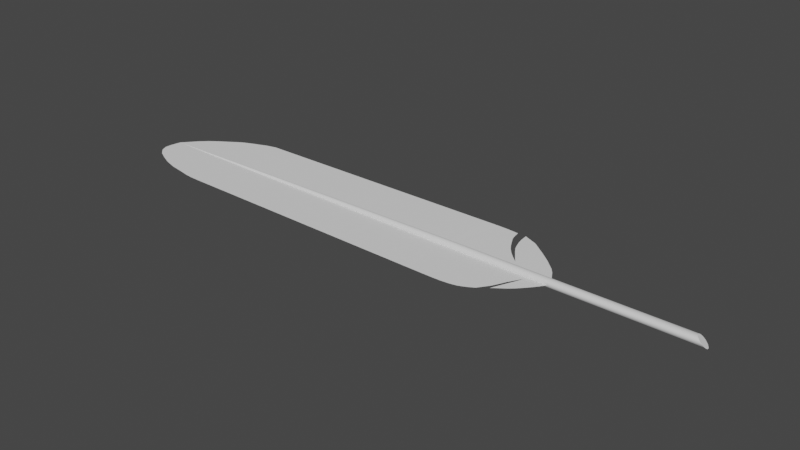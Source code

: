 # Source: Feather.blend  (saved by Blender 3.1.7; exported with 4.5.12 LTS)
import bpy
from mathutils import Matrix  # noqa: F401  (used for matrix-valued properties, if any)

bpy.ops.wm.read_factory_settings(use_empty=True)
scene = bpy.context.scene
scene.name = 'Scene'

# ---- collections
col_collection = bpy.data.collections.new('Collection'); scene.collection.children.link(col_collection)

# ---- world
world_world = bpy.data.worlds.new('World'); scene.world = world_world
world_world.use_nodes = True; world_world.node_tree.nodes.clear()
_N = world_world.node_tree.nodes; _L = world_world.node_tree.links
n0 = _N.new('ShaderNodeOutputWorld'); n0.name = 'World Output'; n0.location = (300, 300)
n1 = _N.new('ShaderNodeBackground'); n1.name = 'Background'; n1.location = (10, 300)
n1.inputs[0].default_value = (0.05088, 0.05088, 0.05088, 1.0)
_L.new(n1.outputs[0], n0.inputs[0])
n0.is_active_output = True
world_world.color = (0.05088, 0.05088, 0.05088)
world_world.use_sun_shadow = False
world_world.sun_shadow_jitter_overblur = 0.0

# ---- meshes
me_cylinder = bpy.data.meshes.new('Cylinder')
me_cylinder.from_pydata([(2.675e-08, 0.0329, -1.0), (0.003938, 0.05414, 0.9954), (0.006419, 0.03227, -1.0), (0.01093, 0.05326, 1.003), (0.01259, 0.0304, -1.0), (0.0175, 0.05034, 1.011), (0.01828, 0.02736, -1.0), (0.02341, 0.04549, 1.019), (0.02327, 0.02327, -1.0), (0.02841, 0.03888, 1.025), (0.02736, 0.01828, -1.0), (0.03232, 0.03078, 1.031), (0.0304, 0.01259, -1.0), (0.03498, 0.0215, 1.036), (0.03227, 0.006419, -1.0), (0.03631, 0.0114, 1.039), (0.0329, -2.577e-08, -1.0), (0.03624, 0.0008525, 1.041), (0.03227, -0.006419, -1.0), (0.03477, -0.009725, 1.041), (0.0304, -0.01259, -1.0), (0.03197, -0.01993, 1.039), (0.02736, -0.01828, -1.0), (0.02794, -0.02937, 1.036), (0.02327, -0.02327, -1.0), (0.02284, -0.03768, 1.032), (0.01828, -0.02736, -1.0), (0.01686, -0.04454, 1.026), (0.01259, -0.0304, -1.0), (0.01023, -0.04969, 1.02), (0.006419, -0.03227, -1.0), (0.003206, -0.05293, 1.012), (2.233e-08, -0.0329, -1.0), (-0.003938, -0.05414, 1.005), (-0.006419, -0.03227, -1.0), (-0.01093, -0.05326, 0.9966), (-0.01259, -0.0304, -1.0), (-0.01751, -0.05034, 0.9887), (-0.01828, -0.02736, -1.0), (-0.02341, -0.04549, 0.9813), (-0.02327, -0.02327, -1.0), (-0.02841, -0.03888, 0.9745), (-0.02736, -0.01828, -1.0), (-0.03232, -0.03078, 0.9688), (-0.0304, -0.01259, -1.0), (-0.03498, -0.0215, 0.9642), (-0.03227, -0.006419, -1.0), (-0.03631, -0.0114, 0.961), (-0.0329, -2.24e-08, -1.0), (-0.03624, -0.0008526, 0.9593), (-0.03227, 0.006419, -1.0), (-0.03477, 0.009725, 0.9592), (-0.0304, 0.01259, -1.0), (-0.03197, 0.01993, 0.9606), (-0.02736, 0.01828, -1.0), (-0.02794, 0.02937, 0.9636), (-0.02327, 0.02327, -1.0), (-0.02284, 0.03768, 0.968), (-0.01828, 0.02736, -1.0), (-0.01686, 0.04454, 0.9735), (-0.01259, 0.0304, -1.0), (-0.01023, 0.04969, 0.9801), (-0.006419, 0.03227, -1.0), (-0.003207, 0.05293, 0.9875), (-2.173e-07, 0.01096, -3.204), (0.002137, 0.01075, -3.204), (0.004193, 0.01012, -3.204), (0.006087, 0.00911, -3.204), (0.007747, 0.007748, -3.204), (0.00911, 0.006087, -3.204), (0.01012, 0.004193, -3.204), (0.01075, 0.002138, -3.204), (0.01096, -2.52e-08, -3.204), (0.01075, -0.002138, -3.204), (0.01012, -0.004193, -3.204), (0.00911, -0.006087, -3.204), (0.007747, -0.007748, -3.204), (0.006087, -0.00911, -3.204), (0.004193, -0.01012, -3.204), (0.002137, -0.01075, -3.204), (-2.183e-07, -0.01096, -3.204), (-0.002138, -0.01075, -3.204), (-0.004193, -0.01012, -3.204), (-0.006087, -0.00911, -3.204), (-0.007748, -0.007748, -3.204), (-0.00911, -0.006087, -3.204), (-0.01012, -0.004193, -3.204), (-0.01075, -0.002138, -3.204), (-0.01096, -2.459e-08, -3.204), (-0.01075, 0.002138, -3.204), (-0.01012, 0.004193, -3.204), (-0.00911, 0.006087, -3.204), (-0.007748, 0.007748, -3.204), (-0.006087, 0.00911, -3.204), (-0.004193, 0.01012, -3.204), (-0.002138, 0.01075, -3.204), (0.001696, 0.04161, -0.1287), (0.008276, 0.04088, -0.1253), (0.01454, 0.03858, -0.1219), (0.02024, 0.0348, -0.1187), (0.02517, 0.02968, -0.1158), (0.02913, 0.02342, -0.1133), (0.03197, 0.01626, -0.1113), (0.03358, 0.008477, -0.11), (0.0339, 0.000367, -0.1092), (0.03292, -0.007757, -0.1092), (0.03067, -0.01558, -0.1098), (0.02724, -0.02281, -0.1111), (0.02277, -0.02916, -0.113), (0.01742, -0.03439, -0.1154), (0.01141, -0.0383, -0.1182), (0.00495, -0.04074, -0.1214), (-0.001696, -0.04161, -0.1247), (-0.008277, -0.04088, -0.1282), (-0.01454, -0.03858, -0.1316), (-0.02024, -0.0348, -0.1348), (-0.02517, -0.02968, -0.1377), (-0.02913, -0.02342, -0.1402), (-0.03197, -0.01626, -0.1422), (-0.03358, -0.008477, -0.1435), (-0.0339, -0.0003671, -0.1443), (-0.03292, 0.007757, -0.1443), (-0.03067, 0.01558, -0.1437), (-0.02724, 0.02281, -0.1424), (-0.02277, 0.02916, -0.1405), (-0.01742, 0.03439, -0.1381), (-0.01141, 0.0383, -0.1353), (-0.00495, 0.04074, -0.1321), (-4.042e-06, -2.591e-08, -3.922), (0.1269, -0.4237, -1.0), (0.1185, -0.4034, -3.198), (-0.1301, 0.4579, -1.0), (-0.1258, 0.4364, -3.204), (-0.0324, 0.1115, -3.819), (-0.12, 0.4156, -3.294), (-0.04983, 0.1715, -3.753), (-0.06495, 0.2237, -3.68), (-0.0762, 0.2626, -3.617), (-0.08806, 0.3037, -3.555), (-0.09713, 0.3353, -3.5), (-0.1029, 0.3554, -3.454), (-0.1084, 0.3747, -3.404), (-0.1138, 0.394, -3.35), (0.02564, -0.08827, -3.94), (0.1175, -0.4011, -3.294), (0.04108, -0.1414, -3.941), (0.05615, -0.1931, -3.916), (0.07039, -0.2418, -3.862), (0.08453, -0.2902, -3.766), (0.09469, -0.3247, -3.684), (0.104, -0.3564, -3.577), (0.1111, -0.3801, -3.438), (0.1156, -0.3951, -3.358), (-0.02048, 0.0942, -0.1657), (-0.1293, 0.4626, -0.8658), (-0.03259, 0.1358, -0.1904), (-0.04456, 0.1769, -0.2246), (-0.05623, 0.2169, -0.2694), (-0.06746, 0.2553, -0.312), (-0.07811, 0.2916, -0.359), (-0.08804, 0.3254, -0.403), (-0.09713, 0.3562, -0.447), (-0.1053, 0.3837, -0.4842), (-0.1123, 0.4075, -0.5196), (-0.1256, 0.4526, -0.6315), (-0.02457, 0.1042, -0.4753), (-0.1264, 0.4541, -0.7017), (-0.1285, 0.4607, -0.7899), (0.025, -0.08508, -0.153), (0.1262, -0.4284, -0.7775), (0.03627, -0.1239, -0.1857), (0.04741, -0.1621, -0.2207), (0.05828, -0.1993, -0.2571), (0.06873, -0.2351, -0.2987), (0.08788, -0.3008, -0.3933), (0.01912, -0.0638, -0.2876), (0.08009, -0.2733, -0.4059), (0.1039, -0.3548, -0.4683), (0.1105, -0.377, -0.5073), (0.116, -0.3955, -0.5465), (0.1203, -0.41, -0.5845), (0.1235, -0.4204, -0.6391), (0.1255, -0.4265, -0.7083), (-0.1279, 0.4471, -2.102), (-0.1269, 0.4417, -2.653), (-0.129, 0.4525, -1.551), (-0.1263, 0.4391, -2.929), (-0.1285, 0.4498, -1.827), (-0.1274, 0.4444, -2.378), (-0.1295, 0.4552, -1.276), (-0.1261, 0.4377, -3.067), (-0.1282, 0.4485, -1.964), (-0.1271, 0.4431, -2.515), (-0.1293, 0.4539, -1.413), (-0.1266, 0.4404, -2.791), (-0.1287, 0.4512, -1.689), (-0.1277, 0.4458, -2.24), (-0.1298, 0.4565, -1.138), (0.1227, -0.4136, -2.099), (0.1206, -0.4085, -2.649), (0.1248, -0.4186, -1.55), (0.1195, -0.406, -2.923), (0.1237, -0.4161, -1.824), (0.1216, -0.411, -2.374), (0.1258, -0.4212, -1.275), (0.119, -0.4047, -3.061), (0.1232, -0.4148, -1.962), (0.1211, -0.4098, -2.511), (0.1253, -0.4199, -1.412), (0.12, -0.4072, -2.786), (0.1242, -0.4174, -1.687), (0.1221, -0.4123, -2.236), (0.1263, -0.4224, -1.137), (-0.07142, 0.2658, -0.5882), (-0.048, 0.185, -0.5347), (-0.09484, 0.3466, -0.6166), (-0.03628, 0.1446, -0.5057), (-0.08313, 0.3062, -0.6037), (-0.05971, 0.2254, -0.5639), (-0.1066, 0.387, -0.6255), (-0.07549, 0.2792, -0.6373), (-0.1009, 0.3666, -0.6849), (-0.05003, 0.1917, -0.5719), (-0.1137, 0.4104, -0.6957), (-0.06276, 0.2354, -0.609), (-0.08822, 0.3229, -0.6616), (-0.0373, 0.148, -0.5268), (0.04961, -0.1685, -0.3518), (0.06485, -0.2209, -0.3778), (0.03436, -0.1162, -0.3197), (0.04888, -0.1664, -0.3316), (0.034, -0.1151, -0.3078), (0.06376, -0.2177, -0.3556)], [], [(96, 1, 3, 97), (97, 3, 5, 98), (98, 5, 7, 99), (99, 7, 9, 100), (100, 9, 11, 101), (101, 11, 13, 102), (102, 13, 15, 103), (103, 15, 17, 104), (104, 17, 19, 105), (105, 19, 21, 106), (106, 21, 23, 107), (107, 23, 25, 108), (108, 25, 27, 109), (109, 27, 29, 110), (110, 29, 31, 111), (111, 31, 33, 112), (112, 33, 35, 113), (113, 35, 37, 114), (114, 37, 39, 115), (115, 39, 41, 116), (116, 41, 43, 117), (117, 43, 45, 118), (118, 45, 47, 119), (119, 47, 49, 120), (120, 49, 51, 121), (121, 51, 53, 122), (122, 53, 55, 123), (123, 55, 57, 124), (124, 57, 59, 125), (125, 59, 61, 126), (3, 1, 63, 61, 59, 57, 55, 53, 51, 49, 47, 45, 43, 41, 39, 37, 35, 33, 31, 29, 27, 25, 23, 21, 19, 17, 15, 13, 11, 9, 7, 5), (126, 61, 63, 127), (127, 63, 1, 96), (12, 14, 71, 70), (76, 77, 128), (30, 32, 80, 79), (48, 50, 89, 88), (4, 6, 67, 66), (22, 24, 76, 75), (40, 42, 85, 84), (58, 60, 94, 93), (14, 16, 72, 71), (32, 34, 81, 80), (50, 52, 90, 89), (6, 8, 68, 67), (24, 26, 77, 76), (42, 44, 86, 85), (60, 62, 95, 94), (16, 18, 73, 72), (34, 36, 82, 81), (52, 54, 91, 90), (8, 10, 69, 68), (26, 28, 78, 77), (44, 46, 87, 86), (0, 2, 65, 64), (62, 0, 64, 95), (18, 20, 74, 73), (36, 38, 83, 82), (54, 56, 92, 91), (10, 12, 70, 69), (28, 30, 79, 78), (46, 48, 88, 87), (2, 4, 66, 65), (20, 22, 75, 74), (38, 40, 84, 83), (56, 58, 93, 92), (62, 127, 96, 0), (60, 126, 127, 62), (58, 125, 126, 60), (56, 124, 125, 58), (54, 123, 124, 56), (52, 122, 123, 54), (50, 121, 122, 52), (48, 120, 121, 50), (46, 119, 120, 48), (44, 118, 119, 46), (42, 117, 118, 44), (40, 116, 117, 42), (38, 115, 116, 40), (36, 114, 115, 38), (34, 113, 114, 36), (32, 112, 113, 34), (30, 111, 112, 32), (28, 110, 111, 30), (26, 109, 110, 28), (24, 108, 109, 26), (22, 107, 108, 24), (20, 106, 107, 22), (18, 105, 106, 20), (16, 104, 105, 18), (14, 103, 104, 16), (12, 102, 103, 14), (10, 101, 102, 12), (8, 100, 101, 10), (6, 99, 100, 8), (4, 98, 99, 6), (2, 97, 98, 4), (0, 96, 97, 2), (90, 91, 128), (77, 78, 128), (64, 65, 128), (91, 92, 128), (78, 79, 128), (65, 66, 128), (92, 93, 128), (79, 80, 128), (66, 67, 128), (93, 94, 128), (80, 81, 128), (67, 68, 128), (94, 95, 128), (81, 82, 128), (68, 69, 128), (95, 64, 128), (82, 83, 128), (69, 70, 128), (83, 84, 128), (70, 71, 128), (84, 85, 128), (71, 72, 128), (85, 86, 128), (72, 73, 128), (86, 87, 128), (73, 74, 128), (87, 88, 128), (74, 75, 128), (88, 89, 128), (75, 76, 128), (89, 90, 128), (78, 128, 130), (28, 78, 130, 205, 201, 209, 199, 207, 203, 211, 198, 206, 202, 210, 200, 208, 204, 212, 129), (95, 128, 132), (62, 95, 132, 190, 186, 194, 184, 192, 188, 196, 183, 191, 187, 195, 185, 193, 189, 197, 131), (132, 128, 133, 135, 136, 137, 138, 139, 140, 141, 142, 134), (130, 128, 143, 145, 146, 147, 148, 149, 150, 151, 152, 144), (62, 127, 153, 155, 156, 157, 158, 159, 160, 161, 162, 163, 164, 219, 215, 217, 213, 218, 214, 216, 165, 226, 222, 224, 220, 225, 221, 223, 166, 167, 154, 131), (28, 110, 168, 170, 171, 172, 173, 174, 232, 230, 231, 175, 229, 227, 228, 176, 177, 178, 179, 180, 181, 182, 169, 129)])
_uv = me_cylinder.uv_layers.new(name='UVMap')
_uv.uv.foreach_set('vector', [1.0, 0.7183, 1.0, 1.0, 0.9688, 1.0, 0.9688, 0.7183, 0.9688, 0.7183, 0.9688, 1.0, 0.9375, 1.0, 0.9375, 0.7183, 0.9375, 0.7183, 0.9375, 1.0, 0.9062, 1.0, 0.9062, 0.7183, 0.9062, 0.7183, 0.9062, 1.0, 0.875, 1.0, 0.875, 0.7183, 0.875, 0.7183, 0.875, 1.0, 0.8438, 1.0, 0.8438, 0.7183, 0.8438, 0.7183, 0.8438, 1.0, 0.8125, 1.0, 0.8125, 0.7183, 0.8125, 0.7183, 0.8125, 1.0, 0.7812, 1.0, 0.7812, 0.7183, 0.7812, 0.7183, 0.7812, 1.0, 0.75, 1.0, 0.75, 0.7183, 0.75, 0.7183, 0.75, 1.0, 0.7188, 1.0, 0.7188, 0.7183, 0.7188, 0.7183, 0.7188, 1.0, 0.6875, 1.0, 0.6875, 0.7183, 0.6875, 0.7183, 0.6875, 1.0, 0.6562, 1.0, 0.6562, 0.7183, 0.6562, 0.7183, 0.6562, 1.0, 0.625, 1.0, 0.625, 0.7183, 0.625, 0.7183, 0.625, 1.0, 0.5938, 1.0, 0.5938, 0.7183, 0.5938, 0.7183, 0.5938, 1.0, 0.5625, 1.0, 0.5625, 0.7183, 0.5625, 0.7183, 0.5625, 1.0, 0.5312, 1.0, 0.5312, 0.7183, 0.5312, 0.7183, 0.5312, 1.0, 0.5, 1.0, 0.5, 0.7183, 0.5, 0.7183, 0.5, 1.0, 0.4688, 1.0, 0.4688, 0.7183, 0.4688, 0.7183, 0.4688, 1.0, 0.4375, 1.0, 0.4375, 0.7183, 0.4375, 0.7183, 0.4375, 1.0, 0.4062, 1.0, 0.4062, 0.7183, 0.4062, 0.7183, 0.4062, 1.0, 0.375, 1.0, 0.375, 0.7183, 0.375, 0.7183, 0.375, 1.0, 0.3438, 1.0, 0.3438, 0.7183, 0.3438, 0.7183, 0.3438, 1.0, 0.3125, 1.0, 0.3125, 0.7183, 0.3125, 0.7183, 0.3125, 1.0, 0.2812, 1.0, 0.2812, 0.7183, 0.2812, 0.7183, 0.2812, 1.0, 0.25, 1.0, 0.25, 0.7183, 0.25, 0.7183, 0.25, 1.0, 0.2188, 1.0, 0.2188, 0.7183, 0.2188, 0.7183, 0.2188, 1.0, 0.1875, 1.0, 0.1875, 0.7183, 0.1875, 0.7183, 0.1875, 1.0, 0.1562, 1.0, 0.1562, 0.7183, 0.1562, 0.7183, 0.1562, 1.0, 0.125, 1.0, 0.125, 0.7183, 0.125, 0.7183, 0.125, 1.0, 0.09375, 1.0, 0.09375, 0.7183, 0.09375, 0.7183, 0.09375, 1.0, 0.0625, 1.0, 0.0625, 0.7183, 0.2968, 0.4854, 0.25, 0.49, 0.2032, 0.4854, 0.1582, 0.4717, 0.1167, 0.4496, 0.08029, 0.4197, 0.05045, 0.3833, 0.02827, 0.3418, 0.01461, 0.2968, 0.01, 0.25, 0.01461, 0.2032, 0.02827, 0.1582, 0.05045, 0.1167, 0.08029, 0.08029, 0.1167, 0.05045, 0.1582, 0.02827, 0.2032, 0.01461, 0.25, 0.01, 0.2968, 0.01461, 0.3418, 0.02827, 0.3833, 0.05045, 0.4197, 0.08029, 0.4496, 0.1167, 0.4717, 0.1582, 0.4854, 0.2032, 0.49, 0.25, 0.4854, 0.2968, 0.4717, 0.3418, 0.4496, 0.3833, 0.4197, 0.4197, 0.3833, 0.4496, 0.3418, 0.4717, 0.0625, 0.7183, 0.0625, 1.0, 0.03125, 1.0, 0.03125, 0.7183, 0.03125, 0.7183, 0.03125, 1.0, 0.0, 1.0, 0.0, 0.7183, 0.8125, 0.5, 0.7812, 0.5, 0.7812, 0.5, 0.8125, 0.5, 0.625, 0.5, 0.5938, 0.5, 0.625, 0.5, 0.5312, 0.5, 0.5, 0.5, 0.5, 0.5, 0.5312, 0.5, 0.25, 0.5, 0.2188, 0.5, 0.2188, 0.5, 0.25, 0.5, 0.9375, 0.5, 0.9062, 0.5, 0.9062, 0.5, 0.9375, 0.5, 0.6562, 0.5, 0.625, 0.5, 0.625, 0.5, 0.6562, 0.5, 0.375, 0.5, 0.3438, 0.5, 0.3438, 0.5, 0.375, 0.5, 0.09375, 0.5, 0.0625, 0.5, 0.0625, 0.5, 0.09375, 0.5, 0.7812, 0.5, 0.75, 0.5, 0.75, 0.5, 0.7812, 0.5, 0.5, 0.5, 0.4688, 0.5, 0.4688, 0.5, 0.5, 0.5, 0.2188, 0.5, 0.1875, 0.5, 0.1875, 0.5, 0.2188, 0.5, 0.9062, 0.5, 0.875, 0.5, 0.875, 0.5, 0.9062, 0.5, 0.625, 0.5, 0.5938, 0.5, 0.5938, 0.5, 0.625, 0.5, 0.3438, 0.5, 0.3125, 0.5, 0.3125, 0.5, 0.3438, 0.5, 0.0625, 0.5, 0.03125, 0.5, 0.03125, 0.5, 0.0625, 0.5, 0.75, 0.5, 0.7188, 0.5, 0.7188, 0.5, 0.75, 0.5, 0.4688, 0.5, 0.4375, 0.5, 0.4375, 0.5, 0.4688, 0.5, 0.1875, 0.5, 0.1562, 0.5, 0.1562, 0.5, 0.1875, 0.5, 0.875, 0.5, 0.8438, 0.5, 0.8438, 0.5, 0.875, 0.5, 0.5938, 0.5, 0.5625, 0.5, 0.5625, 0.5, 0.5938, 0.5, 0.3125, 0.5, 0.2812, 0.5, 0.2812, 0.5, 0.3125, 0.5, 1.0, 0.5, 0.9688, 0.5, 0.9688, 0.5, 1.0, 0.5, 0.03125, 0.5, 0.0, 0.5, 0.0, 0.5, 0.03125, 0.5, 0.7188, 0.5, 0.6875, 0.5, 0.6875, 0.5, 0.7188, 0.5, 0.4375, 0.5, 0.4062, 0.5, 0.4062, 0.5, 0.4375, 0.5, 0.1562, 0.5, 0.125, 0.5, 0.125, 0.5, 0.1562, 0.5, 0.8438, 0.5, 0.8125, 0.5, 0.8125, 0.5, 0.8438, 0.5, 0.5625, 0.5, 0.5312, 0.5, 0.5312, 0.5, 0.5625, 0.5, 0.2812, 0.5, 0.25, 0.5, 0.25, 0.5, 0.2812, 0.5, 0.9688, 0.5, 0.9375, 0.5, 0.9375, 0.5, 0.9688, 0.5, 0.6875, 0.5, 0.6562, 0.5, 0.6562, 0.5, 0.6875, 0.5, 0.4062, 0.5, 0.375, 0.5, 0.375, 0.5, 0.4062, 0.5, 0.125, 0.5, 0.09375, 0.5, 0.09375, 0.5, 0.125, 0.5, 0.03125, 0.5, 0.03125, 0.7183, 0.0, 0.7183, 0.0, 0.5, 0.0625, 0.5, 0.0625, 0.7183, 0.03125, 0.7183, 0.03125, 0.5, 0.09375, 0.5, 0.09375, 0.7183, 0.0625, 0.7183, 0.0625, 0.5, 0.125, 0.5, 0.125, 0.7183, 0.09375, 0.7183, 0.09375, 0.5, 0.1562, 0.5, 0.1562, 0.7183, 0.125, 0.7183, 0.125, 0.5, 0.1875, 0.5, 0.1875, 0.7183, 0.1562, 0.7183, 0.1562, 0.5, 0.2188, 0.5, 0.2188, 0.7183, 0.1875, 0.7183, 0.1875, 0.5, 0.25, 0.5, 0.25, 0.7183, 0.2188, 0.7183, 0.2188, 0.5, 0.2812, 0.5, 0.2812, 0.7183, 0.25, 0.7183, 0.25, 0.5, 0.3125, 0.5, 0.3125, 0.7183, 0.2812, 0.7183, 0.2812, 0.5, 0.3438, 0.5, 0.3438, 0.7183, 0.3125, 0.7183, 0.3125, 0.5, 0.375, 0.5, 0.375, 0.7183, 0.3438, 0.7183, 0.3438, 0.5, 0.4062, 0.5, 0.4062, 0.7183, 0.375, 0.7183, 0.375, 0.5, 0.4375, 0.5, 0.4375, 0.7183, 0.4062, 0.7183, 0.4062, 0.5, 0.4688, 0.5, 0.4688, 0.7183, 0.4375, 0.7183, 0.4375, 0.5, 0.5, 0.5, 0.5, 0.7183, 0.4688, 0.7183, 0.4688, 0.5, 0.5312, 0.5, 0.5312, 0.7183, 0.5, 0.7183, 0.5, 0.5, 0.5625, 0.5, 0.5625, 0.7183, 0.5312, 0.7183, 0.5312, 0.5, 0.5938, 0.5, 0.5938, 0.7183, 0.5625, 0.7183, 0.5625, 0.5, 0.625, 0.5, 0.625, 0.7183, 0.5938, 0.7183, 0.5938, 0.5, 0.6562, 0.5, 0.6562, 0.7183, 0.625, 0.7183, 0.625, 0.5, 0.6875, 0.5, 0.6875, 0.7183, 0.6562, 0.7183, 0.6562, 0.5, 0.7188, 0.5, 0.7188, 0.7183, 0.6875, 0.7183, 0.6875, 0.5, 0.75, 0.5, 0.75, 0.7183, 0.7188, 0.7183, 0.7188, 0.5, 0.7812, 0.5, 0.7812, 0.7183, 0.75, 0.7183, 0.75, 0.5, 0.8125, 0.5, 0.8125, 0.7183, 0.7812, 0.7183, 0.7812, 0.5, 0.8438, 0.5, 0.8438, 0.7183, 0.8125, 0.7183, 0.8125, 0.5, 0.875, 0.5, 0.875, 0.7183, 0.8438, 0.7183, 0.8438, 0.5, 0.9062, 0.5, 0.9062, 0.7183, 0.875, 0.7183, 0.875, 0.5, 0.9375, 0.5, 0.9375, 0.7183, 0.9062, 0.7183, 0.9062, 0.5, 0.9688, 0.5, 0.9688, 0.7183, 0.9375, 0.7183, 0.9375, 0.5, 1.0, 0.5, 1.0, 0.7183, 0.9688, 0.7183, 0.9688, 0.5, 0.1875, 0.5, 0.1562, 0.5, 0.1875, 0.5, 0.5938, 0.5, 0.5625, 0.5, 0.5938, 0.5, 1.0, 0.5, 0.9688, 0.5, 1.0, 0.5, 0.1562, 0.5, 0.125, 0.5, 0.1562, 0.5, 0.5625, 0.5, 0.5312, 0.5, 0.5625, 0.5, 0.9688, 0.5, 0.9375, 0.5, 0.9688, 0.5, 0.125, 0.5, 0.09375, 0.5, 0.125, 0.5, 0.5312, 0.5, 0.5, 0.5, 0.5312, 0.5, 0.9375, 0.5, 0.9062, 0.5, 0.9375, 0.5, 0.09375, 0.5, 0.0625, 0.5, 0.09375, 0.5, 0.5, 0.5, 0.4688, 0.5, 0.5, 0.5, 0.9062, 0.5, 0.875, 0.5, 0.9062, 0.5, 0.0625, 0.5, 0.03125, 0.5, 0.0625, 0.5, 0.4688, 0.5, 0.4375, 0.5, 0.4688, 0.5, 0.875, 0.5, 0.8438, 0.5, 0.875, 0.5, 0.03125, 0.5, 0.0, 0.5, 0.03125, 0.5, 0.4375, 0.5, 0.4062, 0.5, 0.4375, 0.5, 0.8438, 0.5, 0.8125, 0.5, 0.8438, 0.5, 0.4062, 0.5, 0.375, 0.5, 0.4062, 0.5, 0.8125, 0.5, 0.7812, 0.5, 0.8125, 0.5, 0.375, 0.5, 0.3438, 0.5, 0.375, 0.5, 0.7812, 0.5, 0.75, 0.5, 0.7812, 0.5, 0.3438, 0.5, 0.3125, 0.5, 0.3438, 0.5, 0.75, 0.5, 0.7188, 0.5, 0.75, 0.5, 0.3125, 0.5, 0.2812, 0.5, 0.3125, 0.5, 0.7188, 0.5, 0.6875, 0.5, 0.7188, 0.5, 0.2812, 0.5, 0.25, 0.5, 0.2812, 0.5, 0.6875, 0.5, 0.6562, 0.5, 0.6875, 0.5, 0.25, 0.5, 0.2188, 0.5, 0.25, 0.5, 0.6562, 0.5, 0.625, 0.5, 0.6562, 0.5, 0.2188, 0.5, 0.1875, 0.5, 0.2188, 0.5, 0.5625, 0.5, 0.5938, 0.5, 0.5625, 0.5, 0.5625, 0.5, 0.5625, 0.5, 0.5625, 0.5, 0.5625, 0.5, 0.5625, 0.5, 0.5625, 0.5, 0.5625, 0.5, 0.5625, 0.5, 0.5625, 0.5, 0.5625, 0.5, 0.5625, 0.5, 0.5625, 0.5, 0.5625, 0.5, 0.5625, 0.5, 0.5625, 0.5, 0.5625, 0.5, 0.5625, 0.5, 0.5625, 0.5, 0.5625, 0.5, 0.03125, 0.5, 0.0625, 0.5, 0.03125, 0.5, 0.03125, 0.5, 0.03125, 0.5, 0.03125, 0.5, 0.03125, 0.5, 0.03125, 0.5, 0.03125, 0.5, 0.03125, 0.5, 0.03125, 0.5, 0.03125, 0.5, 0.03125, 0.5, 0.03125, 0.5, 0.03125, 0.5, 0.03125, 0.5, 0.03125, 0.5, 0.03125, 0.5, 0.03125, 0.5, 0.03125, 0.5, 0.03125, 0.5, 0.03125, 0.5, 0.03125, 0.5, 0.0625, 0.5, 0.0625, 0.5, 0.06213, 0.5, 0.06103, 0.5, 0.05923, 0.5, 0.05679, 0.5, 0.05378, 0.5, 0.0503, 0.5, 0.04644, 0.5, 0.04233, 0.5, 0.0381, 0.5, 0.5625, 0.5, 0.5938, 0.5, 0.5938, 0.5, 0.5934, 0.5, 0.5923, 0.5, 0.5905, 0.5, 0.5881, 0.5, 0.5851, 0.5, 0.5817, 0.5, 0.5778, 0.5, 0.5738, 0.5, 0.5696, 0.5, 0.03125, 0.5, 0.03125, 0.7183, 0.03125, 0.7183, 0.03125, 0.7177, 0.03125, 0.7159, 0.03125, 0.7128, 0.03125, 0.7087, 0.03125, 0.7034, 0.03125, 0.697, 0.03125, 0.6898, 0.03125, 0.6816, 0.03125, 0.6727, 0.03125, 0.6631, 0.03125, 0.6619, 0.03125, 0.6606, 0.03125, 0.6593, 0.03125, 0.6581, 0.03125, 0.6568, 0.03125, 0.6556, 0.03125, 0.6543, 0.03125, 0.653, 0.03125, 0.6517, 0.03125, 0.6504, 0.03125, 0.6491, 0.03125, 0.6478, 0.03125, 0.6465, 0.03125, 0.6452, 0.03125, 0.6438, 0.03125, 0.6425, 0.03125, 0.6317, 0.03125, 0.6208, 0.03125, 0.5, 0.5625, 0.5, 0.5625, 0.7183, 0.5625, 0.7183, 0.5625, 0.7178, 0.5625, 0.7161, 0.5625, 0.7133, 0.5625, 0.7095, 0.5625, 0.7046, 0.5625, 0.7032, 0.5625, 0.7017, 0.5625, 0.7003, 0.5625, 0.6988, 0.5625, 0.6972, 0.5625, 0.6955, 0.5625, 0.6938, 0.5625, 0.6921, 0.5625, 0.6847, 0.5625, 0.6765, 0.5625, 0.6677, 0.5625, 0.6585, 0.5625, 0.6489, 0.5625, 0.639, 0.5625, 0.629, 0.5625, 0.5])
me_cylinder.use_remesh_fix_poles = True
me_cylinder.use_remesh_preserve_attributes = False
me_cylinder.update()

# ---- objects
ob_cylinder = bpy.data.objects.new('Cylinder', me_cylinder)

# ---- transforms, parenting, visibility, modifiers, constraints
ob_cylinder.location = (0.0, 0.0, 0.0)
ob_cylinder.rotation_euler = (1.571, 1.854, 1.571)
ob_cylinder.scale = (0.2471, 0.2471, 0.2471)

# ---- collection membership
col_collection.objects.link(ob_cylinder)

# ---- scene / render settings (as saved in the file)
scene.frame_start = 1; scene.frame_end = 250; scene.frame_set(57)
scene.render.engine = 'BLENDER_EEVEE_NEXT'
scene.cycles.sampling_pattern = 'TABULATED_SOBOL'
scene.cycles.use_light_tree = False
scene.view_settings.view_transform = 'Filmic'
bpy.context.view_layer.update()

# ---- added for rendering (the .blend has no active camera and no usable light): camera, sun
cam_auto = bpy.data.cameras.new('AutoCamera')
cam_auto.lens = 50.0
cam_auto.sensor_width = 36.0
cam_auto.clip_end = 1000.0
ob_auto_camera = bpy.data.objects.new('AutoCamera', cam_auto)
scene.collection.objects.link(ob_auto_camera)
ob_auto_camera.location = (0.805614, -1.39248, 0.930299)
ob_auto_camera.rotation_euler = (1.09748, -7.21219e-08, 0.694738)
scene.camera = ob_auto_camera
light_auto_sun = bpy.data.lights.new('AutoSun', 'SUN')
light_auto_sun.energy = 3.0
light_auto_sun.angle = 0.0523599
ob_auto_sun = bpy.data.objects.new('AutoSun', light_auto_sun)
scene.collection.objects.link(ob_auto_sun)
ob_auto_sun.rotation_euler = (0.872665, 0.174533, 0.523599)
bpy.context.view_layer.update()
